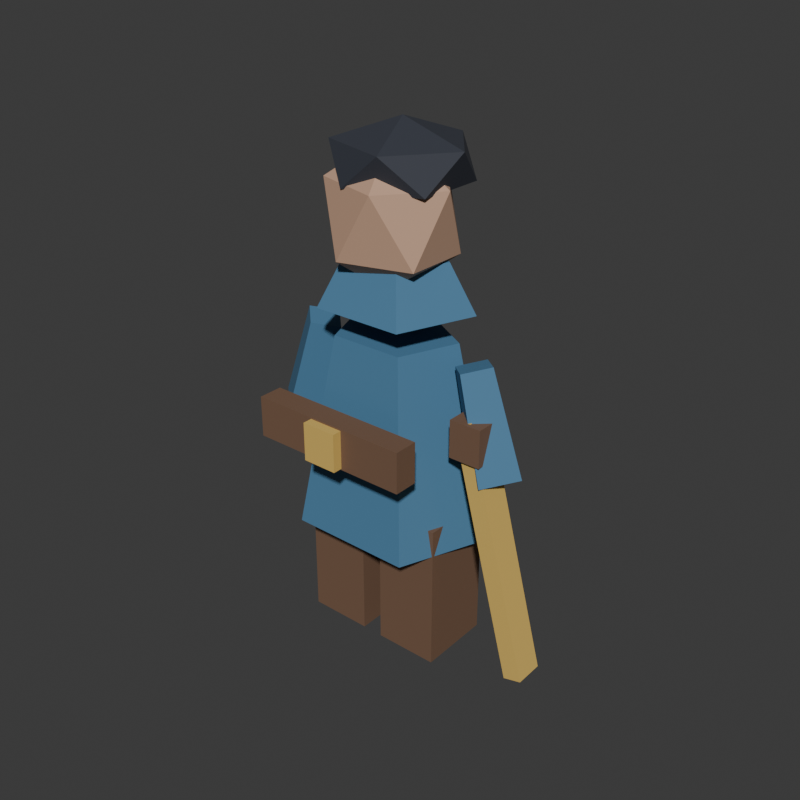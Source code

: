 # Source: gareth-v02.blend  (saved by Blender 5.2.44; exported with 4.5.12 LTS)
import bpy
from mathutils import Matrix  # noqa: F401  (used for matrix-valued properties, if any)

bpy.ops.wm.read_factory_settings(use_empty=True)
scene = bpy.context.scene
scene.name = 'Scene'

# ---- collections
col_collection = bpy.data.collections.new('Collection'); scene.collection.children.link(col_collection)
col_guardian_v02 = bpy.data.collections.new('Guardian V02'); scene.collection.children.link(col_guardian_v02)

# ---- materials (node trees are filled in below, after node groups)
mat_gareth_coat = bpy.data.materials.new('Gareth coat')
mat_gareth_coat.diffuse_color = (0.07, 0.2, 0.34, 1.0)
mat_gareth_leather = bpy.data.materials.new('Gareth leather')
mat_gareth_leather.diffuse_color = (0.18, 0.1, 0.06, 1.0)
mat_gareth_skin = bpy.data.materials.new('Gareth skin')
mat_gareth_skin.diffuse_color = (0.55, 0.34, 0.23, 1.0)
mat_gareth_hair = bpy.data.materials.new('Gareth hair')
mat_gareth_hair.diffuse_color = (0.035, 0.04, 0.055, 1.0)
mat_gareth_brass = bpy.data.materials.new('Gareth brass')
mat_gareth_brass.diffuse_color = (0.72, 0.48, 0.12, 1.0)

# ---- material node trees
mat_gareth_coat.use_nodes = True; mat_gareth_coat.node_tree.nodes.clear()
_N = mat_gareth_coat.node_tree.nodes; _L = mat_gareth_coat.node_tree.links
n0 = _N.new('ShaderNodeBsdfPrincipled'); n0.name = 'Principled BSDF'; n0.location = (-200, 100)
n0.inputs[0].default_value = (0.07, 0.2, 0.34, 1.0)
n0.inputs[2].default_value = 0.78
n0.inputs[10].default_value = 0.005
n1 = _N.new('ShaderNodeOutputMaterial'); n1.name = 'Material Output'; n1.location = (200, 100)
_L.new(n0.outputs[0], n1.inputs[0])
n1.is_active_output = True
mat_gareth_leather.use_nodes = True; mat_gareth_leather.node_tree.nodes.clear()
_N = mat_gareth_leather.node_tree.nodes; _L = mat_gareth_leather.node_tree.links
n0 = _N.new('ShaderNodeBsdfPrincipled'); n0.name = 'Principled BSDF'; n0.location = (-200, 100)
n0.inputs[0].default_value = (0.18, 0.1, 0.06, 1.0)
n0.inputs[2].default_value = 0.78
n0.inputs[10].default_value = 0.005
n1 = _N.new('ShaderNodeOutputMaterial'); n1.name = 'Material Output'; n1.location = (200, 100)
_L.new(n0.outputs[0], n1.inputs[0])
n1.is_active_output = True
mat_gareth_skin.use_nodes = True; mat_gareth_skin.node_tree.nodes.clear()
_N = mat_gareth_skin.node_tree.nodes; _L = mat_gareth_skin.node_tree.links
n0 = _N.new('ShaderNodeBsdfPrincipled'); n0.name = 'Principled BSDF'; n0.location = (-200, 100)
n0.inputs[0].default_value = (0.55, 0.34, 0.23, 1.0)
n0.inputs[2].default_value = 0.78
n0.inputs[10].default_value = 0.005
n1 = _N.new('ShaderNodeOutputMaterial'); n1.name = 'Material Output'; n1.location = (200, 100)
_L.new(n0.outputs[0], n1.inputs[0])
n1.is_active_output = True
mat_gareth_hair.use_nodes = True; mat_gareth_hair.node_tree.nodes.clear()
_N = mat_gareth_hair.node_tree.nodes; _L = mat_gareth_hair.node_tree.links
n0 = _N.new('ShaderNodeBsdfPrincipled'); n0.name = 'Principled BSDF'; n0.location = (-200, 100)
n0.inputs[0].default_value = (0.035, 0.04, 0.055, 1.0)
n0.inputs[2].default_value = 0.78
n0.inputs[10].default_value = 0.005
n1 = _N.new('ShaderNodeOutputMaterial'); n1.name = 'Material Output'; n1.location = (200, 100)
_L.new(n0.outputs[0], n1.inputs[0])
n1.is_active_output = True
mat_gareth_brass.use_nodes = True; mat_gareth_brass.node_tree.nodes.clear()
_N = mat_gareth_brass.node_tree.nodes; _L = mat_gareth_brass.node_tree.links
n0 = _N.new('ShaderNodeBsdfPrincipled'); n0.name = 'Principled BSDF'; n0.location = (-200, 100)
n0.inputs[0].default_value = (0.72, 0.48, 0.12, 1.0)
n0.inputs[2].default_value = 0.78
n0.inputs[10].default_value = 0.005
n1 = _N.new('ShaderNodeOutputMaterial'); n1.name = 'Material Output'; n1.location = (200, 100)
_L.new(n0.outputs[0], n1.inputs[0])
n1.is_active_output = True

# ---- world
world_world = bpy.data.worlds.new('World'); scene.world = world_world
world_world.use_nodes = True; world_world.node_tree.nodes.clear()
_N = world_world.node_tree.nodes; _L = world_world.node_tree.links
n0 = _N.new('ShaderNodeOutputWorld'); n0.name = 'World Output'; n0.location = (200, 100)
n1 = _N.new('ShaderNodeBackground'); n1.name = 'Background'; n1.location = (-200, 100)
n1.inputs[0].default_value = (0.05088, 0.05088, 0.05088, 1.0)
_L.new(n1.outputs[0], n0.inputs[0])
n0.is_active_output = True
world_world.color = (0.025, 0.035, 0.055)
world_world.sun_shadow_jitter_overblur = 0.0

# ---- meshes
me_cone_006 = bpy.data.meshes.new('Cone.006')
me_cone_006.from_pydata([(0.0, 1.0, -0.5), (0.0, 0.6, 0.5), (0.9511, 0.309, -0.5), (0.5706, 0.1854, 0.5), (0.5878, -0.809, -0.5), (0.3527, -0.4854, 0.5), (-0.5878, -0.809, -0.5), (-0.3527, -0.4854, 0.5), (-0.9511, 0.309, -0.5), (-0.5706, 0.1854, 0.5)], [], [(0, 1, 3, 2), (2, 3, 5, 4), (4, 5, 7, 6), (3, 1, 9, 7, 5), (6, 7, 9, 8), (8, 9, 1, 0), (0, 2, 4, 6, 8)])
_uv = me_cone_006.uv_layers.new(name='UVMap')
_uv.uv.foreach_set('vector', [1.0, 0.5, 1.0, 1.0, 0.8, 1.0, 0.8, 0.5, 0.8, 0.5, 0.8, 1.0, 0.6, 1.0, 0.6, 0.5, 0.6, 0.5, 0.6, 1.0, 0.4, 1.0, 0.4, 0.5, 0.4783, 0.3242, 0.25, 0.49, 0.02175, 0.3242, 0.1089, 0.05584, 0.3911, 0.05584, 0.4, 0.5, 0.4, 1.0, 0.2, 1.0, 0.2, 0.5, 0.2, 0.5, 0.2, 1.0, 2.98e-08, 1.0, 2.98e-08, 0.5, 0.75, 0.49, 0.9783, 0.3242, 0.8911, 0.05584, 0.6089, 0.05584, 0.5217, 0.3242])
me_cone_006.materials.append(mat_gareth_coat)
me_cone_006.update()
me_cube_002 = bpy.data.meshes.new('Cube.002')
me_cube_002.from_pydata([(-1.0, -1.0, -1.0), (-1.0, -1.0, 1.0), (-1.0, 1.0, -1.0), (-1.0, 1.0, 1.0), (1.0, -1.0, -1.0), (1.0, -1.0, 1.0), (1.0, 1.0, -1.0), (1.0, 1.0, 1.0)], [], [(0, 1, 3, 2), (2, 3, 7, 6), (6, 7, 5, 4), (4, 5, 1, 0), (2, 6, 4, 0), (7, 3, 1, 5)])
_uv = me_cube_002.uv_layers.new(name='UVMap')
_uv.uv.foreach_set('vector', [0.375, 0.0, 0.625, 0.0, 0.625, 0.25, 0.375, 0.25, 0.375, 0.25, 0.625, 0.25, 0.625, 0.5, 0.375, 0.5, 0.375, 0.5, 0.625, 0.5, 0.625, 0.75, 0.375, 0.75, 0.375, 0.75, 0.625, 0.75, 0.625, 1.0, 0.375, 1.0, 0.125, 0.5, 0.375, 0.5, 0.375, 0.75, 0.125, 0.75, 0.625, 0.5, 0.875, 0.5, 0.875, 0.75, 0.625, 0.75])
me_cube_002.materials.append(mat_gareth_leather)
me_cube_002.update()
me_cube_003 = bpy.data.meshes.new('Cube.003')
me_cube_003.from_pydata([(-1.0, -1.0, -1.0), (-1.0, -1.0, 1.0), (-1.0, 1.0, -1.0), (-1.0, 1.0, 1.0), (1.0, -1.0, -1.0), (1.0, -1.0, 1.0), (1.0, 1.0, -1.0), (1.0, 1.0, 1.0)], [], [(0, 1, 3, 2), (2, 3, 7, 6), (6, 7, 5, 4), (4, 5, 1, 0), (2, 6, 4, 0), (7, 3, 1, 5)])
_uv = me_cube_003.uv_layers.new(name='UVMap')
_uv.uv.foreach_set('vector', [0.375, 0.0, 0.625, 0.0, 0.625, 0.25, 0.375, 0.25, 0.375, 0.25, 0.625, 0.25, 0.625, 0.5, 0.375, 0.5, 0.375, 0.5, 0.625, 0.5, 0.625, 0.75, 0.375, 0.75, 0.375, 0.75, 0.625, 0.75, 0.625, 1.0, 0.375, 1.0, 0.125, 0.5, 0.375, 0.5, 0.375, 0.75, 0.125, 0.75, 0.625, 0.5, 0.875, 0.5, 0.875, 0.75, 0.625, 0.75])
me_cube_003.materials.append(mat_gareth_leather)
me_cube_003.update()
me_cylinder = bpy.data.meshes.new('Cylinder')
me_cylinder.from_pydata([(0.0, 1.0, -0.5), (0.0, 1.0, 0.5), (0.866, 0.5, -0.5), (0.866, 0.5, 0.5), (0.866, -0.5, -0.5), (0.866, -0.5, 0.5), (0.0, -1.0, -0.5), (0.0, -1.0, 0.5), (-0.866, -0.5, -0.5), (-0.866, -0.5, 0.5), (-0.866, 0.5, -0.5), (-0.866, 0.5, 0.5)], [], [(0, 1, 3, 2), (2, 3, 5, 4), (4, 5, 7, 6), (6, 7, 9, 8), (3, 1, 11, 9, 7, 5), (8, 9, 11, 10), (10, 11, 1, 0), (0, 2, 4, 6, 8, 10)])
_uv = me_cylinder.uv_layers.new(name='UVMap')
_uv.uv.foreach_set('vector', [1.0, 0.5, 1.0, 1.0, 0.8333, 1.0, 0.8333, 0.5, 0.8333, 0.5, 0.8333, 1.0, 0.6667, 1.0, 0.6667, 0.5, 0.6667, 0.5, 0.6667, 1.0, 0.5, 1.0, 0.5, 0.5, 0.5, 0.5, 0.5, 1.0, 0.3333, 1.0, 0.3333, 0.5, 0.4578, 0.37, 0.25, 0.49, 0.04215, 0.37, 0.04215, 0.13, 0.25, 0.01, 0.4578, 0.13, 0.3333, 0.5, 0.3333, 1.0, 0.1667, 1.0, 0.1667, 0.5, 0.1667, 0.5, 0.1667, 1.0, -8.941e-08, 1.0, -8.941e-08, 0.5, 0.75, 0.49, 0.9578, 0.37, 0.9578, 0.13, 0.75, 0.01, 0.5422, 0.13, 0.5422, 0.37])
me_cylinder.materials.append(mat_gareth_skin)
me_cylinder.update()
me_cone_007 = bpy.data.meshes.new('Cone.007')
me_cone_007.from_pydata([(0.0, 1.0, -0.5), (0.0, 0.66, 0.5), (0.9511, 0.309, -0.5), (0.6277, 0.204, 0.5), (0.5878, -0.809, -0.5), (0.3879, -0.534, 0.5), (-0.5878, -0.809, -0.5), (-0.3879, -0.534, 0.5), (-0.9511, 0.309, -0.5), (-0.6277, 0.204, 0.5)], [], [(0, 1, 3, 2), (2, 3, 5, 4), (4, 5, 7, 6), (3, 1, 9, 7, 5), (6, 7, 9, 8), (8, 9, 1, 0), (0, 2, 4, 6, 8)])
_uv = me_cone_007.uv_layers.new(name='UVMap')
_uv.uv.foreach_set('vector', [1.0, 0.5, 1.0, 1.0, 0.8, 1.0, 0.8, 0.5, 0.8, 0.5, 0.8, 1.0, 0.6, 1.0, 0.6, 0.5, 0.6, 0.5, 0.6, 1.0, 0.4, 1.0, 0.4, 0.5, 0.4783, 0.3242, 0.25, 0.49, 0.02175, 0.3242, 0.1089, 0.05584, 0.3911, 0.05584, 0.4, 0.5, 0.4, 1.0, 0.2, 1.0, 0.2, 0.5, 0.2, 0.5, 0.2, 1.0, 2.98e-08, 1.0, 2.98e-08, 0.5, 0.75, 0.49, 0.9783, 0.3242, 0.8911, 0.05584, 0.6089, 0.05584, 0.5217, 0.3242])
me_cone_007.materials.append(mat_gareth_coat)
me_cone_007.update()
me_icosphere_003 = bpy.data.meshes.new('Icosphere.003')
me_icosphere_003.from_pydata([(0.0, 0.0, -1.0), (0.7236, -0.5257, -0.4472), (-0.2764, -0.8506, -0.4472), (-0.8944, 0.0, -0.4472), (-0.2764, 0.8506, -0.4472), (0.7236, 0.5257, -0.4472), (0.2764, -0.8506, 0.4472), (-0.7236, -0.5257, 0.4472), (-0.7236, 0.5257, 0.4472), (0.2764, 0.8506, 0.4472), (0.8944, 0.0, 0.4472), (0.0, 0.0, 1.0)], [], [(0, 1, 2), (1, 0, 5), (0, 2, 3), (0, 3, 4), (0, 4, 5), (1, 5, 10), (2, 1, 6), (3, 2, 7), (4, 3, 8), (5, 4, 9), (1, 10, 6), (2, 6, 7), (3, 7, 8), (4, 8, 9), (5, 9, 10), (6, 10, 11), (7, 6, 11), (8, 7, 11), (9, 8, 11), (10, 9, 11)])
_uv = me_icosphere_003.uv_layers.new(name='UVMap')
_uv.uv.foreach_set('vector', [0.1818, 0.0, 0.2727, 0.1575, 0.09091, 0.1575, 0.2727, 0.1575, 0.3636, 0.0, 0.4545, 0.1575, 0.9091, 0.0, 1.0, 0.1575, 0.8182, 0.1575, 0.7273, 0.0, 0.8182, 0.1575, 0.6364, 0.1575, 0.5455, 0.0, 0.6364, 0.1575, 0.4545, 0.1575, 0.2727, 0.1575, 0.4545, 0.1575, 0.3636, 0.3149, 0.09091, 0.1575, 0.2727, 0.1575, 0.1818, 0.3149, 0.8182, 0.1575, 1.0, 0.1575, 0.9091, 0.3149, 0.6364, 0.1575, 0.8182, 0.1575, 0.7273, 0.3149, 0.4545, 0.1575, 0.6364, 0.1575, 0.5455, 0.3149, 0.2727, 0.1575, 0.3636, 0.3149, 0.1818, 0.3149, 0.09091, 0.1575, 0.1818, 0.3149, 0.0, 0.3149, 0.8182, 0.1575, 0.9091, 0.3149, 0.7273, 0.3149, 0.6364, 0.1575, 0.7273, 0.3149, 0.5455, 0.3149, 0.4545, 0.1575, 0.5455, 0.3149, 0.3636, 0.3149, 0.1818, 0.3149, 0.3636, 0.3149, 0.2727, 0.4724, 0.0, 0.3149, 0.1818, 0.3149, 0.09091, 0.4724, 0.7273, 0.3149, 0.9091, 0.3149, 0.8182, 0.4724, 0.5455, 0.3149, 0.7273, 0.3149, 0.6364, 0.4724, 0.3636, 0.3149, 0.5455, 0.3149, 0.4545, 0.4724])
me_icosphere_003.materials.append(mat_gareth_skin)
me_icosphere_003.update()
me_icosphere_004 = bpy.data.meshes.new('Icosphere.004')
me_icosphere_004.from_pydata([(0.0, 0.0, -1.0), (0.7236, -0.5257, -0.4472), (-0.2764, -0.8506, -0.4472), (-0.8944, 0.0, -0.4472), (-0.2764, 0.8506, -0.4472), (0.7236, 0.5257, -0.4472), (0.2764, -0.8506, 0.4472), (-0.7236, -0.5257, 0.4472), (-0.7236, 0.5257, 0.4472), (0.2764, 0.8506, 0.4472), (0.8944, 0.0, 0.4472), (0.0, 0.0, 1.0)], [], [(0, 1, 2), (1, 0, 5), (0, 2, 3), (0, 3, 4), (0, 4, 5), (1, 5, 10), (2, 1, 6), (3, 2, 7), (4, 3, 8), (5, 4, 9), (1, 10, 6), (2, 6, 7), (3, 7, 8), (4, 8, 9), (5, 9, 10), (6, 10, 11), (7, 6, 11), (8, 7, 11), (9, 8, 11), (10, 9, 11)])
_uv = me_icosphere_004.uv_layers.new(name='UVMap')
_uv.uv.foreach_set('vector', [0.1818, 0.0, 0.2727, 0.1575, 0.09091, 0.1575, 0.2727, 0.1575, 0.3636, 0.0, 0.4545, 0.1575, 0.9091, 0.0, 1.0, 0.1575, 0.8182, 0.1575, 0.7273, 0.0, 0.8182, 0.1575, 0.6364, 0.1575, 0.5455, 0.0, 0.6364, 0.1575, 0.4545, 0.1575, 0.2727, 0.1575, 0.4545, 0.1575, 0.3636, 0.3149, 0.09091, 0.1575, 0.2727, 0.1575, 0.1818, 0.3149, 0.8182, 0.1575, 1.0, 0.1575, 0.9091, 0.3149, 0.6364, 0.1575, 0.8182, 0.1575, 0.7273, 0.3149, 0.4545, 0.1575, 0.6364, 0.1575, 0.5455, 0.3149, 0.2727, 0.1575, 0.3636, 0.3149, 0.1818, 0.3149, 0.09091, 0.1575, 0.1818, 0.3149, 0.0, 0.3149, 0.8182, 0.1575, 0.9091, 0.3149, 0.7273, 0.3149, 0.6364, 0.1575, 0.7273, 0.3149, 0.5455, 0.3149, 0.4545, 0.1575, 0.5455, 0.3149, 0.3636, 0.3149, 0.1818, 0.3149, 0.3636, 0.3149, 0.2727, 0.4724, 0.0, 0.3149, 0.1818, 0.3149, 0.09091, 0.4724, 0.7273, 0.3149, 0.9091, 0.3149, 0.8182, 0.4724, 0.5455, 0.3149, 0.7273, 0.3149, 0.6364, 0.4724, 0.3636, 0.3149, 0.5455, 0.3149, 0.4545, 0.4724])
me_icosphere_004.materials.append(mat_gareth_hair)
me_icosphere_004.update()
me_cone_008 = bpy.data.meshes.new('Cone.008')
me_cone_008.from_pydata([(0.0, 1.0, -0.5), (0.0, 0.75, 0.5), (1.0, 0.0, -0.5), (0.75, 0.0, 0.5), (0.0, -1.0, -0.5), (0.0, -0.75, 0.5), (-1.0, 0.0, -0.5), (-0.75, 0.0, 0.5)], [], [(0, 1, 3, 2), (2, 3, 5, 4), (3, 1, 7, 5), (4, 5, 7, 6), (6, 7, 1, 0), (0, 2, 4, 6)])
_uv = me_cone_008.uv_layers.new(name='UVMap')
_uv.uv.foreach_set('vector', [1.0, 0.5, 1.0, 1.0, 0.75, 1.0, 0.75, 0.5, 0.75, 0.5, 0.75, 1.0, 0.5, 1.0, 0.5, 0.5, 0.49, 0.25, 0.25, 0.49, 0.01, 0.25, 0.25, 0.01, 0.5, 0.5, 0.5, 1.0, 0.25, 1.0, 0.25, 0.5, 0.25, 0.5, 0.25, 1.0, 0.0, 1.0, 0.0, 0.5, 0.75, 0.49, 0.99, 0.25, 0.75, 0.01, 0.51, 0.25])
me_cone_008.materials.append(mat_gareth_coat)
me_cone_008.update()
me_cone_009 = bpy.data.meshes.new('Cone.009')
me_cone_009.from_pydata([(0.0, 1.0, -0.5), (0.0, 0.75, 0.5), (1.0, 0.0, -0.5), (0.75, 0.0, 0.5), (0.0, -1.0, -0.5), (0.0, -0.75, 0.5), (-1.0, 0.0, -0.5), (-0.75, 0.0, 0.5)], [], [(0, 1, 3, 2), (2, 3, 5, 4), (3, 1, 7, 5), (4, 5, 7, 6), (6, 7, 1, 0), (0, 2, 4, 6)])
_uv = me_cone_009.uv_layers.new(name='UVMap')
_uv.uv.foreach_set('vector', [1.0, 0.5, 1.0, 1.0, 0.75, 1.0, 0.75, 0.5, 0.75, 0.5, 0.75, 1.0, 0.5, 1.0, 0.5, 0.5, 0.49, 0.25, 0.25, 0.49, 0.01, 0.25, 0.25, 0.01, 0.5, 0.5, 0.5, 1.0, 0.25, 1.0, 0.25, 0.5, 0.25, 0.5, 0.25, 1.0, 0.0, 1.0, 0.0, 0.5, 0.75, 0.49, 0.99, 0.25, 0.75, 0.01, 0.51, 0.25])
me_cone_009.materials.append(mat_gareth_coat)
me_cone_009.update()
me_cube_004 = bpy.data.meshes.new('Cube.004')
me_cube_004.from_pydata([(-1.0, -1.0, -1.0), (-1.0, -1.0, 1.0), (-1.0, 1.0, -1.0), (-1.0, 1.0, 1.0), (1.0, -1.0, -1.0), (1.0, -1.0, 1.0), (1.0, 1.0, -1.0), (1.0, 1.0, 1.0)], [], [(0, 1, 3, 2), (2, 3, 7, 6), (6, 7, 5, 4), (4, 5, 1, 0), (2, 6, 4, 0), (7, 3, 1, 5)])
_uv = me_cube_004.uv_layers.new(name='UVMap')
_uv.uv.foreach_set('vector', [0.375, 0.0, 0.625, 0.0, 0.625, 0.25, 0.375, 0.25, 0.375, 0.25, 0.625, 0.25, 0.625, 0.5, 0.375, 0.5, 0.375, 0.5, 0.625, 0.5, 0.625, 0.75, 0.375, 0.75, 0.375, 0.75, 0.625, 0.75, 0.625, 1.0, 0.375, 1.0, 0.125, 0.5, 0.375, 0.5, 0.375, 0.75, 0.125, 0.75, 0.625, 0.5, 0.875, 0.5, 0.875, 0.75, 0.625, 0.75])
me_cube_004.materials.append(mat_gareth_leather)
me_cube_004.update()
me_cube_005 = bpy.data.meshes.new('Cube.005')
me_cube_005.from_pydata([(-1.0, -1.0, -1.0), (-1.0, -1.0, 1.0), (-1.0, 1.0, -1.0), (-1.0, 1.0, 1.0), (1.0, -1.0, -1.0), (1.0, -1.0, 1.0), (1.0, 1.0, -1.0), (1.0, 1.0, 1.0)], [], [(0, 1, 3, 2), (2, 3, 7, 6), (6, 7, 5, 4), (4, 5, 1, 0), (2, 6, 4, 0), (7, 3, 1, 5)])
_uv = me_cube_005.uv_layers.new(name='UVMap')
_uv.uv.foreach_set('vector', [0.375, 0.0, 0.625, 0.0, 0.625, 0.25, 0.375, 0.25, 0.375, 0.25, 0.625, 0.25, 0.625, 0.5, 0.375, 0.5, 0.375, 0.5, 0.625, 0.5, 0.625, 0.75, 0.375, 0.75, 0.375, 0.75, 0.625, 0.75, 0.625, 1.0, 0.375, 1.0, 0.125, 0.5, 0.375, 0.5, 0.375, 0.75, 0.125, 0.75, 0.625, 0.5, 0.875, 0.5, 0.875, 0.75, 0.625, 0.75])
me_cube_005.materials.append(mat_gareth_brass)
me_cube_005.update()
me_cube_006 = bpy.data.meshes.new('Cube.006')
me_cube_006.from_pydata([(-1.0, -1.0, -1.0), (-1.0, -1.0, 1.0), (-1.0, 1.0, -1.0), (-1.0, 1.0, 1.0), (1.0, -1.0, -1.0), (1.0, -1.0, 1.0), (1.0, 1.0, -1.0), (1.0, 1.0, 1.0)], [], [(0, 1, 3, 2), (2, 3, 7, 6), (6, 7, 5, 4), (4, 5, 1, 0), (2, 6, 4, 0), (7, 3, 1, 5)])
_uv = me_cube_006.uv_layers.new(name='UVMap')
_uv.uv.foreach_set('vector', [0.375, 0.0, 0.625, 0.0, 0.625, 0.25, 0.375, 0.25, 0.375, 0.25, 0.625, 0.25, 0.625, 0.5, 0.375, 0.5, 0.375, 0.5, 0.625, 0.5, 0.625, 0.75, 0.375, 0.75, 0.375, 0.75, 0.625, 0.75, 0.625, 1.0, 0.375, 1.0, 0.125, 0.5, 0.375, 0.5, 0.375, 0.75, 0.125, 0.75, 0.625, 0.5, 0.875, 0.5, 0.875, 0.75, 0.625, 0.75])
me_cube_006.materials.append(mat_gareth_brass)
me_cube_006.update()
me_cube_007 = bpy.data.meshes.new('Cube.007')
me_cube_007.from_pydata([(-1.0, -1.0, -1.0), (-1.0, -1.0, 1.0), (-1.0, 1.0, -1.0), (-1.0, 1.0, 1.0), (1.0, -1.0, -1.0), (1.0, -1.0, 1.0), (1.0, 1.0, -1.0), (1.0, 1.0, 1.0)], [], [(0, 1, 3, 2), (2, 3, 7, 6), (6, 7, 5, 4), (4, 5, 1, 0), (2, 6, 4, 0), (7, 3, 1, 5)])
_uv = me_cube_007.uv_layers.new(name='UVMap')
_uv.uv.foreach_set('vector', [0.375, 0.0, 0.625, 0.0, 0.625, 0.25, 0.375, 0.25, 0.375, 0.25, 0.625, 0.25, 0.625, 0.5, 0.375, 0.5, 0.375, 0.5, 0.625, 0.5, 0.625, 0.75, 0.375, 0.75, 0.375, 0.75, 0.625, 0.75, 0.625, 1.0, 0.375, 1.0, 0.125, 0.5, 0.375, 0.5, 0.375, 0.75, 0.125, 0.75, 0.625, 0.5, 0.875, 0.5, 0.875, 0.75, 0.625, 0.75])
me_cube_007.materials.append(mat_gareth_leather)
me_cube_007.update()

# ---- objects
ob_gareth_coat = bpy.data.objects.new('Gareth coat', me_cone_006)
ob_gareth_left_boot = bpy.data.objects.new('Gareth left boot', me_cube_002)
ob_gareth_right_boot = bpy.data.objects.new('Gareth right boot', me_cube_003)
ob_gareth_neck = bpy.data.objects.new('Gareth neck', me_cylinder)
ob_gareth_collar = bpy.data.objects.new('Gareth collar', me_cone_007)
ob_gareth_head = bpy.data.objects.new('Gareth head', me_icosphere_003)
ob_gareth_hair = bpy.data.objects.new('Gareth hair', me_icosphere_004)
ob_gareth_arm = bpy.data.objects.new('Gareth arm', me_cone_008)
ob_gareth_arm_001 = bpy.data.objects.new('Gareth arm.001', me_cone_009)
ob_gareth_belt = bpy.data.objects.new('Gareth belt', me_cube_004)
ob_gareth_buckle = bpy.data.objects.new('Gareth buckle', me_cube_005)
ob_gareth_sword = bpy.data.objects.new('Gareth sword', me_cube_006)
ob_gareth_sword_grip = bpy.data.objects.new('Gareth sword grip', me_cube_007)

# ---- transforms, parenting, visibility, modifiers, constraints
ob_gareth_coat.location = (0.0, 0.0, 0.78)
ob_gareth_coat.scale = (0.39, 0.32, 0.72)
ob_gareth_left_boot.location = (-0.16, 0.0, 0.24)
ob_gareth_left_boot.scale = (0.12, 0.14, 0.28)
ob_gareth_right_boot.location = (0.16, 0.0, 0.24)
ob_gareth_right_boot.scale = (0.12, 0.14, 0.28)
ob_gareth_neck.location = (0.0, 0.0, 1.38)
ob_gareth_neck.scale = (0.12, 0.12, 0.15)
ob_gareth_collar.location = (0.0, 0.0, 1.33)
ob_gareth_collar.scale = (0.29, 0.25, 0.17)
ob_gareth_head.location = (0.0, -0.015, 1.55)
ob_gareth_head.scale = (0.255, 0.23, 0.27)
ob_gareth_hair.location = (0.0, 0.035, 1.72)
ob_gareth_hair.scale = (0.27, 0.25, 0.14)
ob_gareth_arm.location = (-0.38, 0.0, 0.92)
ob_gareth_arm.rotation_euler = (0.0, 0.2736, 0.0)
ob_gareth_arm.scale = (0.105, 0.1, 0.39)
ob_gareth_arm_001.location = (0.38, 0.0, 0.92)
ob_gareth_arm_001.rotation_euler = (0.0, -0.2736, 0.0)
ob_gareth_arm_001.scale = (0.105, 0.1, 0.39)
ob_gareth_belt.location = (0.0, -0.31, 0.86)
ob_gareth_belt.scale = (0.3, 0.045, 0.075)
ob_gareth_buckle.location = (0.0, -0.365, 0.86)
ob_gareth_buckle.scale = (0.065, 0.025, 0.07)
ob_gareth_sword.location = (0.47, -0.03, 0.48)
ob_gareth_sword.rotation_euler = (0.0, -0.26, 0.0)
ob_gareth_sword.scale = (0.035, 0.055, 0.48)
ob_gareth_sword_grip.location = (0.37, -0.03, 0.88)
ob_gareth_sword_grip.scale = (0.06, 0.07, 0.07)

# ---- collection membership
col_collection.objects.link(ob_gareth_coat)
col_collection.objects.link(ob_gareth_left_boot)
col_collection.objects.link(ob_gareth_right_boot)
col_collection.objects.link(ob_gareth_neck)
col_collection.objects.link(ob_gareth_collar)
col_collection.objects.link(ob_gareth_head)
col_collection.objects.link(ob_gareth_hair)
col_collection.objects.link(ob_gareth_arm)
col_collection.objects.link(ob_gareth_arm_001)
col_collection.objects.link(ob_gareth_belt)
col_collection.objects.link(ob_gareth_buckle)
col_collection.objects.link(ob_gareth_sword)
col_collection.objects.link(ob_gareth_sword_grip)

# ---- scene / render settings (as saved in the file)
scene.frame_start = 1; scene.frame_end = 250; scene.frame_set(1)
scene.render.engine = 'BLENDER_EEVEE_NEXT'
scene.render.resolution_x = 640
scene.render.resolution_y = 640
scene.render.bake_bias = 0.0
scene.render.bake_samples = 0
scene.render.compositor_device = 'GPU'
scene.eevee.use_volume_custom_range = False
scene.eevee.fast_gi_thickness_near = 0.1
scene.eevee.fast_gi_thickness_far = 0.0
scene.eevee.ray_tracing_options.screen_trace_thickness = 0.1
bpy.context.view_layer.update()

# ---- added for rendering (the .blend has no active camera and no usable light): camera, sun
cam_auto = bpy.data.cameras.new('AutoCamera')
cam_auto.lens = 50.0
cam_auto.sensor_width = 36.0
cam_auto.clip_end = 1000.0
ob_auto_camera = bpy.data.objects.new('AutoCamera', cam_auto)
scene.collection.objects.link(ob_auto_camera)
ob_auto_camera.location = (2.20906, -2.62981, 2.63987)
ob_auto_camera.rotation_euler = (1.09748, -7.21219e-08, 0.694738)
scene.camera = ob_auto_camera
light_auto_sun = bpy.data.lights.new('AutoSun', 'SUN')
light_auto_sun.energy = 3.0
light_auto_sun.angle = 0.0523599
ob_auto_sun = bpy.data.objects.new('AutoSun', light_auto_sun)
scene.collection.objects.link(ob_auto_sun)
ob_auto_sun.rotation_euler = (0.872665, 0.174533, 0.523599)
bpy.context.view_layer.update()
